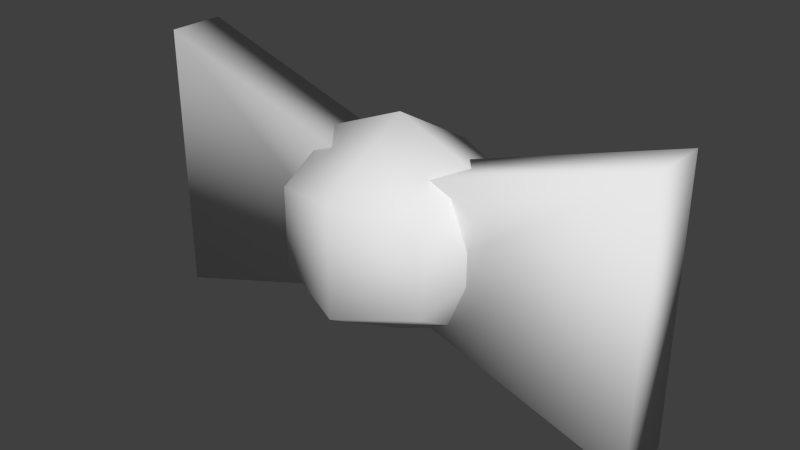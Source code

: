 # Source: bowTie.blend  (saved by Blender 2.69.0; exported with 4.5.12 LTS)
import bpy
from mathutils import Matrix  # noqa: F401  (used for matrix-valued properties, if any)

bpy.ops.wm.read_factory_settings(use_empty=True)
scene = bpy.context.scene
scene.name = 'Scene'

# ---- collections
col_collection_1 = bpy.data.collections.new('Collection 1'); scene.collection.children.link(col_collection_1)

# ---- materials (node trees are filled in below, after node groups)
mat_material = bpy.data.materials.new('Material')
mat_material.alpha_threshold = 0.0
mat_material.use_transparent_shadow = False
mat_material.roughness = 0.5
mat_material.line_color = (0.0, 0.0, 0.0, 1.0)

# ---- material node trees

# ---- world
world_world = bpy.data.worlds.new('World'); scene.world = world_world
world_world.color = (0.05088, 0.05088, 0.05088)
world_world.use_sun_shadow = False
world_world.sun_shadow_jitter_overblur = 0.0
world_world.cycles.sampling_method = 'MANUAL'
world_world.cycles.sample_map_resolution = 256

# ---- meshes
me_cube = bpy.data.meshes.new('Cube')
me_cube.from_pydata([(0.02957, -2.971e-16, 0.02957), (0.0, -5.618e-09, 0.04181), (0.02957, 0.02561, 0.01478), (0.0, 0.03621, 0.02091), (0.02957, 0.02561, -0.01478), (0.0, 0.03621, -0.02091), (0.02957, 4.274e-09, -0.02957), (0.0, 7.538e-09, -0.04181), (0.02957, -0.02561, -0.01478), (0.0, -0.03621, -0.02091), (0.04181, 2.452e-09, 2.492e-09), (0.02957, -0.02561, 0.01478), (0.0, -0.03621, 0.02091), (0.0, -0.01082, -0.02012), (0.0, 0.01082, -0.02012), (0.09905, 0.01082, -0.05228), (0.09905, -0.01082, -0.05228), (0.0, -0.01082, 0.02012), (0.0, 0.01082, 0.02012), (0.09905, 0.01082, 0.05228), (0.09905, -0.01082, 0.05228)], [], [(1, 0, 2, 3), (3, 2, 4, 5), (5, 4, 6, 7), (7, 6, 8, 9), (9, 8, 11, 12), (0, 10, 2), (2, 10, 4), (4, 10, 6), (6, 10, 8), (8, 10, 11), (12, 11, 0, 1), (11, 10, 0), (17, 18, 14, 13), (18, 19, 15, 14), (19, 20, 16, 15), (20, 17, 13, 16), (13, 14, 15, 16), (20, 19, 18, 17)])
me_cube.polygons.foreach_set('use_smooth', [True] * 18)
me_cube.materials.append(mat_material)
me_cube.use_remesh_preserve_volume = False
me_cube.use_remesh_preserve_attributes = False
me_cube.use_mirror_vertex_groups = False
me_cube.update()

# ---- objects
ob_cube = bpy.data.objects.new('Cube', me_cube)

# ---- transforms, parenting, visibility, modifiers, constraints
ob_cube.location = (0.0, 0.0, 0.0)
ob_cube.lock_rotations_4d = False
ob_cube.empty_display_type = 'ARROWS'
ob_cube.lineart.crease_threshold = 0.0
_m = ob_cube.modifiers.new('Mirror', 'MIRROR')
_m.use_clip = True

# ---- collection membership
col_collection_1.objects.link(ob_cube)

# ---- scene / render settings (as saved in the file)
scene.frame_start = 1; scene.frame_end = 250; scene.frame_set(1)
scene.render.engine = 'BLENDER_EEVEE_NEXT'
scene.render.image_settings.compression = 90
scene.render.resolution_percentage = 50
scene.render.dither_intensity = 0.0
scene.cycles.use_denoising = False
scene.cycles.samples = 10
scene.cycles.sampling_pattern = 'TABULATED_SOBOL'
scene.cycles.light_sampling_threshold = 0.0
scene.cycles.use_adaptive_sampling = False
scene.cycles.use_light_tree = False
scene.cycles.blur_glossy = 0.0
scene.cycles.volume_bounces = 1
scene.cycles.pixel_filter_type = 'GAUSSIAN'
scene.cycles.sample_clamp_indirect = 0.0
scene.view_settings.view_transform = 'Standard'
bpy.context.view_layer.update()

# ---- added for rendering (the .blend has no active camera and no usable light): camera, sun
cam_auto = bpy.data.cameras.new('AutoCamera')
cam_auto.lens = 50.0
cam_auto.sensor_width = 36.0
cam_auto.clip_end = 1000.0
ob_auto_camera = bpy.data.objects.new('AutoCamera', cam_auto)
scene.collection.objects.link(ob_auto_camera)
ob_auto_camera.location = (0.217817, -0.261381, 0.174254)
ob_auto_camera.rotation_euler = (1.09748, -7.21219e-08, 0.694738)
scene.camera = ob_auto_camera
light_auto_sun = bpy.data.lights.new('AutoSun', 'SUN')
light_auto_sun.energy = 3.0
light_auto_sun.angle = 0.0523599
ob_auto_sun = bpy.data.objects.new('AutoSun', light_auto_sun)
scene.collection.objects.link(ob_auto_sun)
ob_auto_sun.rotation_euler = (0.872665, 0.174533, 0.523599)
bpy.context.view_layer.update()
